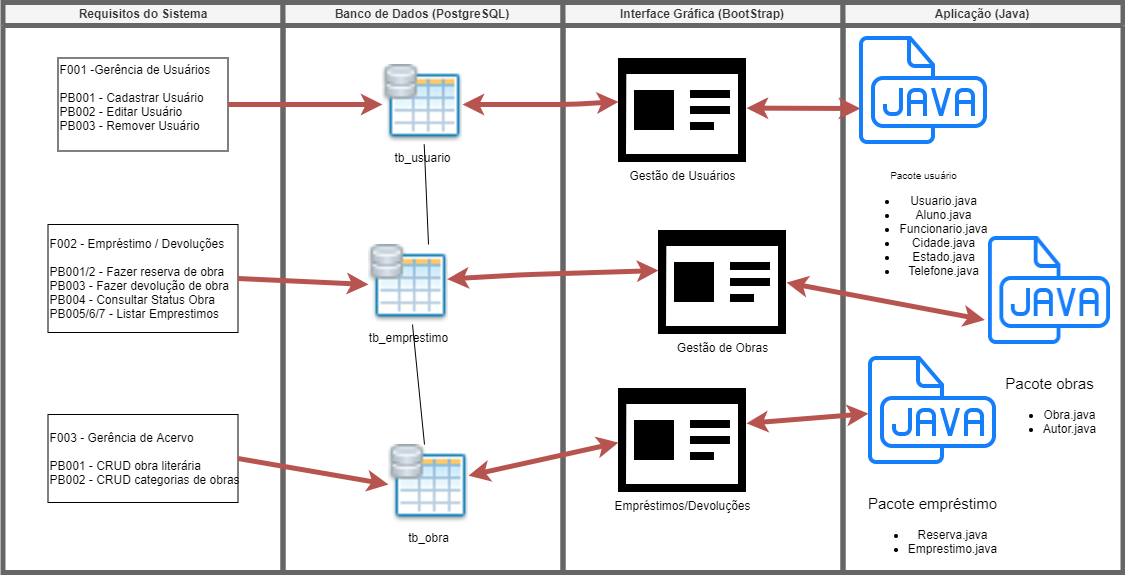

The diagram above was exported from draw.io. Its source (the exported page's mxGraphModel, read from the mxfile embedded in the PNG):
<mxGraphModel dx="2480" dy="1237" grid="1" gridSize="10" guides="1" tooltips="1" connect="1" arrows="1" fold="1" page="1" pageScale="1" pageWidth="1169" pageHeight="826" background="#ffffff" math="0" shadow="0">
  <root>
    <mxCell id="0" />
    <mxCell id="1" parent="0" />
    <mxCell id="2" value="Requisitos do Sistema" style="swimlane;whiteSpace=wrap;fillColor=#f5f5f5;strokeColor=#666666;fontColor=#333333;strokeWidth=5;" parent="1" vertex="1">
      <mxGeometry x="164.5" y="128" width="280" height="570" as="geometry" />
    </mxCell>
    <mxCell id="7" value="F001 -Gerência de Usuários&#10;&#10;PB001 - Cadastrar Usuário&#10;PB002 - Editar Usuário&#10;PB003 - Remover Usuário&#10;" style="align=left;" parent="2" vertex="1">
      <mxGeometry x="55" y="55.5" width="170" height="93" as="geometry" />
    </mxCell>
    <mxCell id="8" value="F002 - Empréstimo / Devoluções&#10;&#10;PB001/2 - Fazer reserva de obra&#10;PB003 - Fazer devolução de obra&#10;PB004 - Consultar Status Obra&#10;PB005/6/7 - Listar Emprestimos" style="align=left;" parent="2" vertex="1">
      <mxGeometry x="45" y="222" width="190" height="108" as="geometry" />
    </mxCell>
    <mxCell id="10" value="F003 - Gerência de Acervo&#10;&#10;PB001 - CRUD obra literária&#10;PB002 - CRUD categorias de obras" style="align=left;" parent="2" vertex="1">
      <mxGeometry x="45" y="412" width="190" height="88" as="geometry" />
    </mxCell>
    <mxCell id="3" value="Banco de Dados (PostgreSQL)" style="swimlane;whiteSpace=wrap;startSize=23;fillColor=#f5f5f5;strokeColor=#666666;fontColor=#333333;strokeWidth=5;" parent="1" vertex="1">
      <mxGeometry x="444.5" y="128" width="280" height="570" as="geometry" />
    </mxCell>
    <mxCell id="qBcXLJIXiaUGzLpkT5K0-56" value="tb_usuario&lt;br&gt;" style="shape=image;html=1;verticalAlign=top;verticalLabelPosition=bottom;labelBackgroundColor=#ffffff;imageAspect=0;aspect=fixed;image=https://cdn3.iconfinder.com/data/icons/fatcow/32/database_table.png" parent="3" vertex="1">
      <mxGeometry x="99.5" y="62" width="80" height="80" as="geometry" />
    </mxCell>
    <mxCell id="qBcXLJIXiaUGzLpkT5K0-57" value="tb_emprestimo" style="shape=image;html=1;verticalAlign=top;verticalLabelPosition=bottom;labelBackgroundColor=#ffffff;imageAspect=0;aspect=fixed;image=https://cdn3.iconfinder.com/data/icons/fatcow/32/database_table.png" parent="3" vertex="1">
      <mxGeometry x="85.5" y="242" width="80" height="80" as="geometry" />
    </mxCell>
    <mxCell id="qBcXLJIXiaUGzLpkT5K0-58" value="tb_obra" style="shape=image;html=1;verticalAlign=top;verticalLabelPosition=bottom;labelBackgroundColor=#ffffff;imageAspect=0;aspect=fixed;image=https://cdn3.iconfinder.com/data/icons/fatcow/32/database_table.png" parent="3" vertex="1">
      <mxGeometry x="105.5" y="442" width="80" height="80" as="geometry" />
    </mxCell>
    <mxCell id="qBcXLJIXiaUGzLpkT5K0-83" value="" style="endArrow=none;html=1;strokeWidth=1;" parent="3" source="qBcXLJIXiaUGzLpkT5K0-58" target="qBcXLJIXiaUGzLpkT5K0-57" edge="1">
      <mxGeometry width="50" height="50" relative="1" as="geometry">
        <mxPoint x="165.5" y="412" as="sourcePoint" />
        <mxPoint x="215.5" y="362" as="targetPoint" />
      </mxGeometry>
    </mxCell>
    <mxCell id="qBcXLJIXiaUGzLpkT5K0-84" value="" style="endArrow=none;html=1;strokeWidth=1;exitX=0.75;exitY=0;exitDx=0;exitDy=0;" parent="3" source="qBcXLJIXiaUGzLpkT5K0-57" target="qBcXLJIXiaUGzLpkT5K0-56" edge="1">
      <mxGeometry width="50" height="50" relative="1" as="geometry">
        <mxPoint x="165.49999999999977" y="252" as="sourcePoint" />
        <mxPoint x="153.5" y="132" as="targetPoint" />
      </mxGeometry>
    </mxCell>
    <mxCell id="4" value="Interface Gráfica (BootStrap)" style="swimlane;whiteSpace=wrap;startSize=23;fillColor=#f5f5f5;strokeColor=#666666;fontColor=#333333;strokeWidth=5;" parent="1" vertex="1">
      <mxGeometry x="724.5" y="128" width="280" height="570" as="geometry" />
    </mxCell>
    <mxCell id="qBcXLJIXiaUGzLpkT5K0-53" value="Gestão de Usuários" style="shape=image;html=1;verticalAlign=top;verticalLabelPosition=bottom;labelBackgroundColor=#ffffff;imageAspect=0;aspect=fixed;image=https://cdn2.iconfinder.com/data/icons/picol-vector/32/website-128.png" parent="4" vertex="1">
      <mxGeometry x="55.5" y="32" width="128" height="128" as="geometry" />
    </mxCell>
    <mxCell id="qBcXLJIXiaUGzLpkT5K0-54" value="Gestão de Obras" style="shape=image;html=1;verticalAlign=top;verticalLabelPosition=bottom;labelBackgroundColor=#ffffff;imageAspect=0;aspect=fixed;image=https://cdn2.iconfinder.com/data/icons/picol-vector/32/website-128.png" parent="4" vertex="1">
      <mxGeometry x="95.5" y="204" width="128" height="128" as="geometry" />
    </mxCell>
    <mxCell id="qBcXLJIXiaUGzLpkT5K0-55" value="Empréstimos/Devoluções&lt;br&gt;" style="shape=image;html=1;verticalAlign=top;verticalLabelPosition=bottom;labelBackgroundColor=#ffffff;imageAspect=0;aspect=fixed;image=https://cdn2.iconfinder.com/data/icons/picol-vector/32/website-128.png" parent="4" vertex="1">
      <mxGeometry x="55.5" y="362" width="128" height="128" as="geometry" />
    </mxCell>
    <mxCell id="qBcXLJIXiaUGzLpkT5K0-41" value="Aplicação (Java)" style="swimlane;whiteSpace=wrap;startSize=23;fillColor=#f5f5f5;strokeColor=#666666;fontColor=#333333;strokeWidth=5;" parent="1" vertex="1">
      <mxGeometry x="1004.5" y="128" width="280" height="570" as="geometry" />
    </mxCell>
    <mxCell id="qBcXLJIXiaUGzLpkT5K0-59" value="&lt;p style=&quot;line-height: 130% ; font-size: 10px&quot;&gt;Pacote usuário&lt;br&gt;&lt;ul&gt;&lt;li&gt;Usuario.java&lt;/li&gt;&lt;li&gt;Aluno.java&lt;br&gt;&lt;/li&gt;&lt;li&gt;Funcionario.java&lt;/li&gt;&lt;li&gt;Cidade.java&lt;/li&gt;&lt;li&gt;Estado.java&lt;/li&gt;&lt;li&gt;Telefone.java&lt;/li&gt;&lt;/ul&gt;&lt;/p&gt;" style="shape=image;html=1;verticalAlign=top;verticalLabelPosition=bottom;labelBackgroundColor=#ffffff;imageAspect=0;aspect=fixed;image=https://cdn1.iconfinder.com/data/icons/hawcons/32/698357-icon-78-document-file-java-128.png" parent="qBcXLJIXiaUGzLpkT5K0-41" vertex="1">
      <mxGeometry x="16.5" y="22" width="128" height="128" as="geometry" />
    </mxCell>
    <mxCell id="qBcXLJIXiaUGzLpkT5K0-69" value="&lt;p style=&quot;line-height: 130% ; font-size: 15px&quot;&gt;Pacote empréstimo&lt;br&gt;&lt;/p&gt;&lt;p style=&quot;line-height: 130% ; font-size: 15px&quot;&gt;&lt;ul&gt;&lt;li&gt;Reserva.java&lt;/li&gt;&lt;li&gt;Emprestimo.java&lt;/li&gt;&lt;/ul&gt;&lt;/p&gt;" style="shape=image;html=1;verticalAlign=top;verticalLabelPosition=bottom;labelBackgroundColor=#ffffff;imageAspect=0;aspect=fixed;image=https://cdn1.iconfinder.com/data/icons/hawcons/32/698357-icon-78-document-file-java-128.png" parent="qBcXLJIXiaUGzLpkT5K0-41" vertex="1">
      <mxGeometry x="25.5" y="342" width="128" height="128" as="geometry" />
    </mxCell>
    <mxCell id="qBcXLJIXiaUGzLpkT5K0-70" value="&lt;p style=&quot;line-height: 130% ; font-size: 15px&quot;&gt;Pacote obras&lt;br&gt;&lt;ul&gt;&lt;li&gt;Obra.java&lt;/li&gt;&lt;li&gt;Autor.java&lt;/li&gt;&lt;/ul&gt;&lt;/p&gt;" style="shape=image;html=1;verticalAlign=top;verticalLabelPosition=bottom;labelBackgroundColor=#ffffff;imageAspect=0;aspect=fixed;image=https://cdn1.iconfinder.com/data/icons/hawcons/32/698357-icon-78-document-file-java-128.png" parent="qBcXLJIXiaUGzLpkT5K0-41" vertex="1">
      <mxGeometry x="145.5" y="222" width="122" height="128" as="geometry" />
    </mxCell>
    <mxCell id="qBcXLJIXiaUGzLpkT5K0-61" value="" style="endArrow=classic;html=1;entryX=0;entryY=0.5;entryDx=0;entryDy=0;strokeWidth=5;fillColor=#f8cecc;strokeColor=#b85450;" parent="1" source="7" target="qBcXLJIXiaUGzLpkT5K0-56" edge="1">
      <mxGeometry width="50" height="50" relative="1" as="geometry">
        <mxPoint x="660" y="510" as="sourcePoint" />
        <mxPoint x="710" y="460" as="targetPoint" />
      </mxGeometry>
    </mxCell>
    <mxCell id="qBcXLJIXiaUGzLpkT5K0-62" value="" style="endArrow=classic;html=1;entryX=0;entryY=0.5;entryDx=0;entryDy=0;strokeWidth=5;fillColor=#f8cecc;strokeColor=#b85450;exitX=1;exitY=0.5;exitDx=0;exitDy=0;" parent="1" source="8" target="qBcXLJIXiaUGzLpkT5K0-57" edge="1">
      <mxGeometry width="50" height="50" relative="1" as="geometry">
        <mxPoint x="555.7500000000002" y="810.3926701570681" as="sourcePoint" />
        <mxPoint x="724.4999999999998" y="780" as="targetPoint" />
      </mxGeometry>
    </mxCell>
    <mxCell id="qBcXLJIXiaUGzLpkT5K0-63" value="" style="endArrow=classic;html=1;entryX=0;entryY=0.5;entryDx=0;entryDy=0;strokeWidth=5;fillColor=#f8cecc;strokeColor=#b85450;exitX=1;exitY=0.5;exitDx=0;exitDy=0;" parent="1" source="10" target="qBcXLJIXiaUGzLpkT5K0-58" edge="1">
      <mxGeometry width="50" height="50" relative="1" as="geometry">
        <mxPoint x="710.0000000000002" y="770.3926701570681" as="sourcePoint" />
        <mxPoint x="878.7499999999998" y="740" as="targetPoint" />
      </mxGeometry>
    </mxCell>
    <mxCell id="qBcXLJIXiaUGzLpkT5K0-65" value="" style="endArrow=classic;html=1;strokeWidth=5;fillColor=#f8cecc;strokeColor=#b85450;startArrow=classic;startFill=1;" parent="1" source="qBcXLJIXiaUGzLpkT5K0-56" target="qBcXLJIXiaUGzLpkT5K0-53" edge="1">
      <mxGeometry width="50" height="50" relative="1" as="geometry">
        <mxPoint x="624.0000000000002" y="231.5" as="sourcePoint" />
        <mxPoint x="754.5000000000002" y="228.5" as="targetPoint" />
        <Array as="points">
          <mxPoint x="730" y="230" />
        </Array>
      </mxGeometry>
    </mxCell>
    <mxCell id="qBcXLJIXiaUGzLpkT5K0-67" value="" style="endArrow=classic;html=1;strokeWidth=5;fillColor=#f8cecc;strokeColor=#b85450;startArrow=classic;startFill=1;" parent="1" source="qBcXLJIXiaUGzLpkT5K0-58" target="qBcXLJIXiaUGzLpkT5K0-55" edge="1">
      <mxGeometry width="50" height="50" relative="1" as="geometry">
        <mxPoint x="630" y="611.7969230769231" as="sourcePoint" />
        <mxPoint x="786" y="608.1969230769232" as="targetPoint" />
      </mxGeometry>
    </mxCell>
    <mxCell id="qBcXLJIXiaUGzLpkT5K0-73" value="" style="endArrow=classic;html=1;strokeWidth=5;fillColor=#f8cecc;strokeColor=#b85450;entryX=-0.03;entryY=0.746;entryDx=0;entryDy=0;entryPerimeter=0;startArrow=classic;startFill=1;" parent="1" source="qBcXLJIXiaUGzLpkT5K0-54" target="qBcXLJIXiaUGzLpkT5K0-70" edge="1">
      <mxGeometry width="50" height="50" relative="1" as="geometry">
        <mxPoint x="948.6400000000001" y="417.6400000000001" as="sourcePoint" />
        <mxPoint x="1160" y="408.9999999999998" as="targetPoint" />
      </mxGeometry>
    </mxCell>
    <mxCell id="qBcXLJIXiaUGzLpkT5K0-74" value="" style="endArrow=classic;html=1;strokeWidth=5;fillColor=#f8cecc;strokeColor=#b85450;exitX=1;exitY=0.575;exitDx=0;exitDy=0;exitPerimeter=0;startArrow=classic;startFill=1;" parent="1" source="qBcXLJIXiaUGzLpkT5K0-53" edge="1">
      <mxGeometry width="50" height="50" relative="1" as="geometry">
        <mxPoint x="908" y="253.5969230769231" as="sourcePoint" />
        <mxPoint x="1022" y="234" as="targetPoint" />
      </mxGeometry>
    </mxCell>
    <mxCell id="qBcXLJIXiaUGzLpkT5K0-80" value="" style="endArrow=classic;html=1;strokeWidth=5;fillColor=#f8cecc;strokeColor=#b85450;startArrow=classic;startFill=1;" parent="1" source="qBcXLJIXiaUGzLpkT5K0-55" target="qBcXLJIXiaUGzLpkT5K0-69" edge="1">
      <mxGeometry width="50" height="50" relative="1" as="geometry">
        <mxPoint x="1310" y="549.9958318636096" as="sourcePoint" />
        <mxPoint x="1518.1599999999999" y="580.198" as="targetPoint" />
      </mxGeometry>
    </mxCell>
    <mxCell id="qBcXLJIXiaUGzLpkT5K0-66" value="" style="endArrow=classic;html=1;strokeWidth=5;fillColor=#f8cecc;strokeColor=#b85450;exitX=0.983;exitY=0.433;exitDx=0;exitDy=0;entryX=0;entryY=0.5;entryDx=0;entryDy=0;exitPerimeter=0;startArrow=classic;startFill=1;" parent="1" source="qBcXLJIXiaUGzLpkT5K0-57" target="qBcXLJIXiaUGzLpkT5K0-54" edge="1">
      <mxGeometry width="50" height="50" relative="1" as="geometry">
        <mxPoint x="624" y="403.5969230769231" as="sourcePoint" />
        <mxPoint x="780" y="399.99692307692305" as="targetPoint" />
        <Array as="points">
          <mxPoint x="690" y="400" />
        </Array>
      </mxGeometry>
    </mxCell>
  </root>
</mxGraphModel>